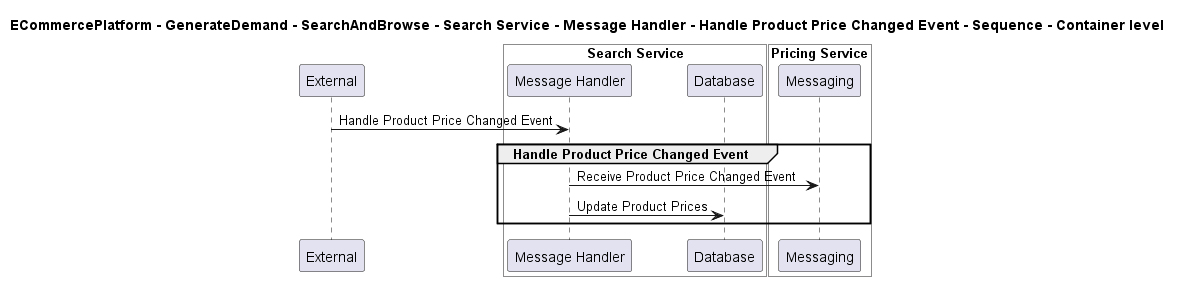

The diagram above was rendered by PlantUML. Its source (embedded in the PNG):
@startuml

title ECommercePlatform - GenerateDemand - SearchAndBrowse - Search Service - Message Handler - Handle Product Price Changed Event - Sequence - Container level

participant "External" as C4InterFlow.SoftwareSystems.ExternalSystem

box "Search Service" #White
    participant "Message Handler" as ECommercePlatform.GenerateDemand.SearchAndBrowse.SoftwareSystems.SearchService.Containers.MessageHandler
    participant "Database" as ECommercePlatform.GenerateDemand.SearchAndBrowse.SoftwareSystems.SearchService.Containers.Database
end box


box "Pricing Service" #White
    participant "Messaging" as ECommercePlatform.CreateProduct.PriceManagement.SoftwareSystems.PricingService.Containers.Messaging
end box


C4InterFlow.SoftwareSystems.ExternalSystem -> ECommercePlatform.GenerateDemand.SearchAndBrowse.SoftwareSystems.SearchService.Containers.MessageHandler : Handle Product Price Changed Event
group Handle Product Price Changed Event
ECommercePlatform.GenerateDemand.SearchAndBrowse.SoftwareSystems.SearchService.Containers.MessageHandler -> ECommercePlatform.CreateProduct.PriceManagement.SoftwareSystems.PricingService.Containers.Messaging : Receive Product Price Changed Event
ECommercePlatform.GenerateDemand.SearchAndBrowse.SoftwareSystems.SearchService.Containers.MessageHandler -> ECommercePlatform.GenerateDemand.SearchAndBrowse.SoftwareSystems.SearchService.Containers.Database : Update Product Prices
end


@enduml